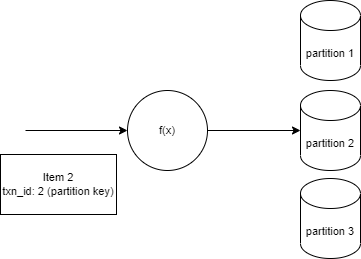

The diagram above was exported from draw.io. Its source (the exported page's mxGraphModel, read from the mxfile embedded in the PNG):
<mxGraphModel dx="765" dy="490" grid="0" gridSize="10" guides="1" tooltips="1" connect="1" arrows="1" fold="1" page="1" pageScale="1" pageWidth="1100" pageHeight="850" math="0" shadow="0">
  <root>
    <mxCell id="jrCpRl16az9HzTCKsfJw-0" />
    <mxCell id="jrCpRl16az9HzTCKsfJw-1" parent="jrCpRl16az9HzTCKsfJw-0" />
    <mxCell id="e67nO5h30m2VnCpMK1FC-0" style="edgeStyle=none;rounded=0;orthogonalLoop=1;jettySize=auto;html=1;exitX=1;exitY=0.5;exitDx=0;exitDy=0;entryX=0;entryY=0.5;entryDx=0;entryDy=0;entryPerimeter=0;fontSize=11;" edge="1" parent="jrCpRl16az9HzTCKsfJw-1" source="jrCpRl16az9HzTCKsfJw-3" target="jrCpRl16az9HzTCKsfJw-5">
      <mxGeometry relative="1" as="geometry" />
    </mxCell>
    <mxCell id="jrCpRl16az9HzTCKsfJw-3" value="f(x)" style="ellipse;whiteSpace=wrap;html=1;aspect=fixed;fontSize=11;" vertex="1" parent="jrCpRl16az9HzTCKsfJw-1">
      <mxGeometry x="347" y="297" width="80" height="80" as="geometry" />
    </mxCell>
    <mxCell id="jrCpRl16az9HzTCKsfJw-4" value="partition 1" style="shape=cylinder3;whiteSpace=wrap;html=1;boundedLbl=1;backgroundOutline=1;size=15;fontSize=11;" vertex="1" parent="jrCpRl16az9HzTCKsfJw-1">
      <mxGeometry x="520" y="207" width="60" height="80" as="geometry" />
    </mxCell>
    <mxCell id="jrCpRl16az9HzTCKsfJw-5" value="partition 2" style="shape=cylinder3;whiteSpace=wrap;html=1;boundedLbl=1;backgroundOutline=1;size=15;fontSize=11;" vertex="1" parent="jrCpRl16az9HzTCKsfJw-1">
      <mxGeometry x="520" y="297" width="60" height="80" as="geometry" />
    </mxCell>
    <mxCell id="jrCpRl16az9HzTCKsfJw-6" value="" style="endArrow=classic;html=1;rounded=0;fontSize=11;entryX=0;entryY=0.5;entryDx=0;entryDy=0;" edge="1" parent="jrCpRl16az9HzTCKsfJw-1" target="jrCpRl16az9HzTCKsfJw-3">
      <mxGeometry width="50" height="50" relative="1" as="geometry">
        <mxPoint x="245" y="337" as="sourcePoint" />
        <mxPoint x="440" y="341" as="targetPoint" />
      </mxGeometry>
    </mxCell>
    <mxCell id="jrCpRl16az9HzTCKsfJw-7" value="Item 2&lt;br&gt;txn_id: 2 (partition key)" style="rounded=0;whiteSpace=wrap;html=1;fontSize=11;" vertex="1" parent="jrCpRl16az9HzTCKsfJw-1">
      <mxGeometry x="220" y="361" width="116" height="60" as="geometry" />
    </mxCell>
    <mxCell id="jrCpRl16az9HzTCKsfJw-8" value="partition 3" style="shape=cylinder3;whiteSpace=wrap;html=1;boundedLbl=1;backgroundOutline=1;size=15;fontSize=11;" vertex="1" parent="jrCpRl16az9HzTCKsfJw-1">
      <mxGeometry x="520" y="385" width="60" height="80" as="geometry" />
    </mxCell>
  </root>
</mxGraphModel>